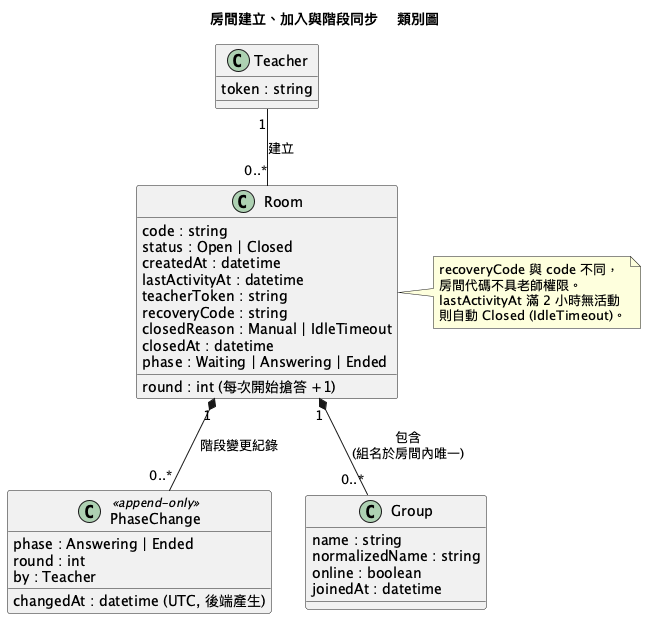

The diagram above was rendered by PlantUML. Its source (embedded in the PNG):
@startuml class
title 房間建立、加入與階段同步 - 類別圖
class Room {
  code : string
  status : Open | Closed
  createdAt : datetime
  lastActivityAt : datetime
  teacherToken : string
  recoveryCode : string
  closedReason : Manual | IdleTimeout
  closedAt : datetime
  phase : Waiting | Answering | Ended
  round : int (每次開始搶答 +1)
}
class PhaseChange <<append-only>> {
  phase : Answering | Ended
  round : int
  by : Teacher
  changedAt : datetime (UTC, 後端產生)
}
class Group {
  name : string
  normalizedName : string
  online : boolean
  joinedAt : datetime
}
class Teacher {
  token : string
}
note right of Room
  recoveryCode 與 code 不同，
  房間代碼不具老師權限。
  lastActivityAt 滿 2 小時無活動
  則自動 Closed (IdleTimeout)。
end note
Teacher "1" -- "0..*" Room : 建立
Room "1" *-- "0..*" PhaseChange : 階段變更紀錄
Room "1" *-- "0..*" Group : 包含\n(組名於房間內唯一)
@enduml